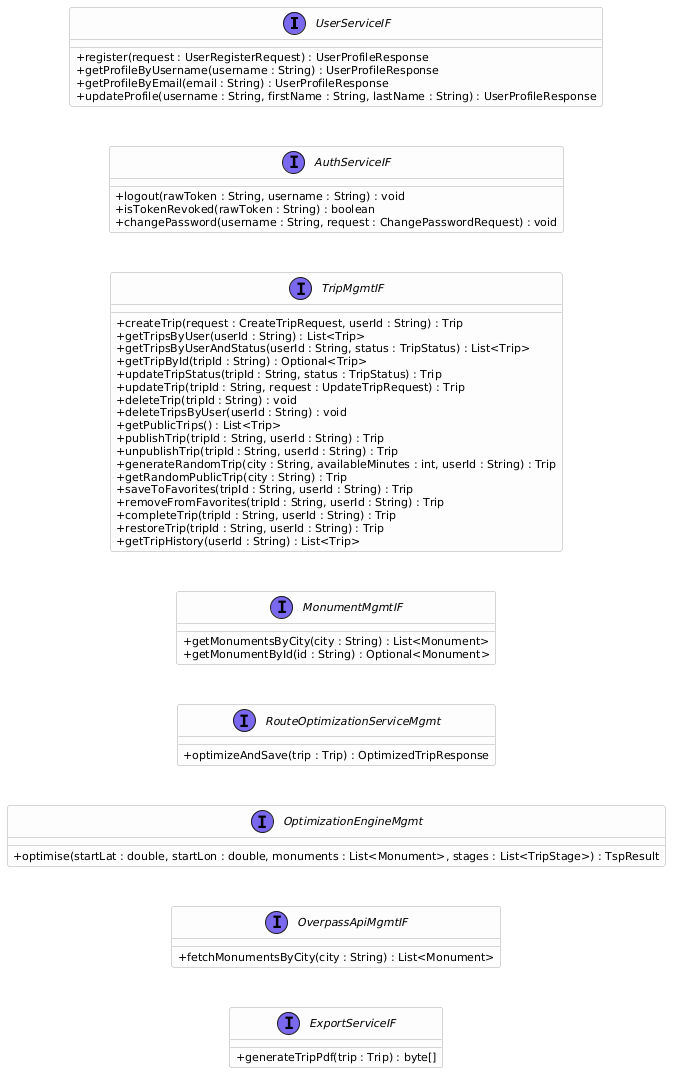

The diagram above was rendered by PlantUML. Its source (embedded in the PNG):
@startuml
' ═══════════════════════════════
' CONFIGURAZIONE STILE E LAYOUT
' ═══════════════════════════════
top to bottom direction
skinparam backgroundColor transparent
skinparam defaultFontName Arial
skinparam classAttributeIconSize 0
skinparam ClassBorderColor #AAAAAA
skinparam ClassBackgroundColor #FDFDFD
skinparam ClassFontSize 12
skinparam ClassAttributeFontSize 11
skinparam shadowing false

skinparam nodesep 30
skinparam ranksep 40

skinparam stereotypeIBackgroundColor #7B68EE
skinparam stereotypeIFontColor white

hide stereotype

' ═══════════════════════════════
' SERVICE INTERFACES (Contratti di Business)
' ═══════════════════════════════

interface UserServiceIF {
  + register(request : UserRegisterRequest) : UserProfileResponse
  + getProfileByUsername(username : String) : UserProfileResponse
  + getProfileByEmail(email : String) : UserProfileResponse
  + updateProfile(username : String, firstName : String, lastName : String) : UserProfileResponse
}

interface AuthServiceIF {
  + logout(rawToken : String, username : String) : void
  + isTokenRevoked(rawToken : String) : boolean
  + changePassword(username : String, request : ChangePasswordRequest) : void
}

interface TripMgmtIF {
  + createTrip(request : CreateTripRequest, userId : String) : Trip
  + getTripsByUser(userId : String) : List<Trip>
  + getTripsByUserAndStatus(userId : String, status : TripStatus) : List<Trip>
  + getTripById(tripId : String) : Optional<Trip>
  + updateTripStatus(tripId : String, status : TripStatus) : Trip
  + updateTrip(tripId : String, request : UpdateTripRequest) : Trip
  + deleteTrip(tripId : String) : void
  + deleteTripsByUser(userId : String) : void
  + getPublicTrips() : List<Trip>
  + publishTrip(tripId : String, userId : String) : Trip
  + unpublishTrip(tripId : String, userId : String) : Trip
  + generateRandomTrip(city : String, availableMinutes : int, userId : String) : Trip
  + getRandomPublicTrip(city : String) : Trip
  + saveToFavorites(tripId : String, userId : String) : Trip
  + removeFromFavorites(tripId : String, userId : String) : Trip
  + completeTrip(tripId : String, userId : String) : Trip
  + restoreTrip(tripId : String, userId : String) : Trip
  + getTripHistory(userId : String) : List<Trip>
}

interface MonumentMgmtIF {
  + getMonumentsByCity(city : String) : List<Monument>
  + getMonumentById(id : String) : Optional<Monument>
}

interface RouteOptimizationServiceMgmt {
  + optimizeAndSave(trip : Trip) : OptimizedTripResponse
}

interface OptimizationEngineMgmt {
  + optimise(startLat : double, startLon : double, monuments : List<Monument>, stages : List<TripStage>) : TspResult
}

interface OverpassApiMgmtIF {
  + fetchMonumentsByCity(city : String) : List<Monument>
}

' ═══════════════════════════════
' NUOVA INTERFACCIA ITERAZIONE 3
' ═══════════════════════════════

interface ExportServiceIF {
  + generateTripPdf(trip : Trip) : byte[]
}

' ═══════════════════════════════
' FORZATURA LAYOUT VERTICALE
' ═══════════════════════════════
UserServiceIF -[hidden]down- AuthServiceIF
AuthServiceIF -[hidden]down- TripMgmtIF
TripMgmtIF -[hidden]down- MonumentMgmtIF
MonumentMgmtIF -[hidden]down- RouteOptimizationServiceMgmt
RouteOptimizationServiceMgmt -[hidden]down- OptimizationEngineMgmt
OptimizationEngineMgmt -[hidden]down- OverpassApiMgmtIF
OverpassApiMgmtIF -[hidden]down- ExportServiceIF
@enduml